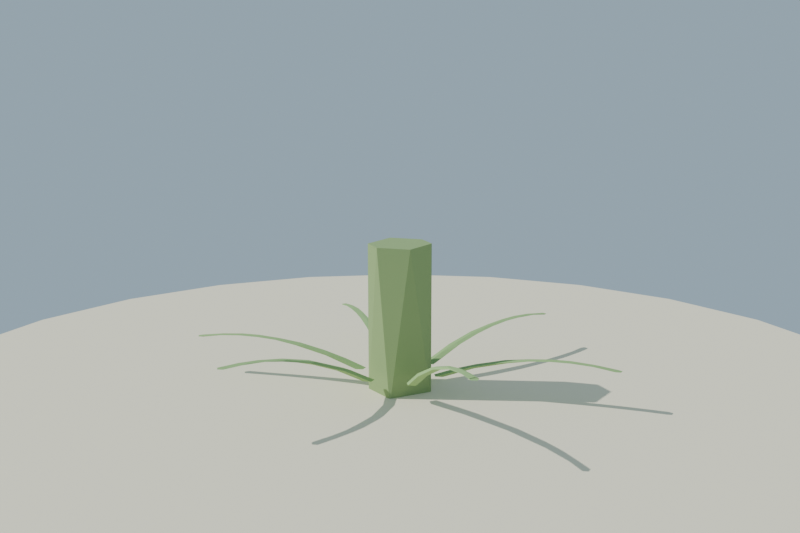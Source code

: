 # Source: helecho_chico_lowpoly_baja.blend  (saved by Blender 4.2.68; exported with 4.5.12 LTS)
import bpy
from mathutils import Matrix  # noqa: F401  (used for matrix-valued properties, if any)

bpy.ops.wm.read_factory_settings(use_empty=True)
scene = bpy.context.scene
scene.name = 'Scene'

# ---- collections
col_collection = bpy.data.collections.new('Collection'); scene.collection.children.link(col_collection)

# ---- materials (node trees are filled in below, after node groups)
mat_mat_tallo_helechochico = bpy.data.materials.new('MAT_Tallo_HelechoChico')
mat_mat_tronco_helechochico = bpy.data.materials.new('MAT_Tronco_HelechoChico')
mat_mat_arena_isla = bpy.data.materials.new('MAT_Arena_Isla')

# ---- material node trees
mat_mat_tallo_helechochico.use_nodes = True; mat_mat_tallo_helechochico.node_tree.nodes.clear()
_N = mat_mat_tallo_helechochico.node_tree.nodes; _L = mat_mat_tallo_helechochico.node_tree.links
n0 = _N.new('ShaderNodeBsdfPrincipled'); n0.name = 'Principled BSDF'; n0.location = (10, 300)
n0.inputs[0].default_value = (0.32, 0.5, 0.2, 1.0)
n0.inputs[2].default_value = 0.75
n0.inputs[13].default_value = 0.1
n1 = _N.new('ShaderNodeOutputMaterial'); n1.name = 'Material Output'; n1.location = (300, 300)
_L.new(n0.outputs[0], n1.inputs[0])
n1.is_active_output = True
mat_mat_tronco_helechochico.use_nodes = True; mat_mat_tronco_helechochico.node_tree.nodes.clear()
_N = mat_mat_tronco_helechochico.node_tree.nodes; _L = mat_mat_tronco_helechochico.node_tree.links
n0 = _N.new('ShaderNodeBsdfPrincipled'); n0.name = 'Principled BSDF'; n0.location = (10, 300)
n0.inputs[0].default_value = (0.3, 0.42, 0.18, 1.0)
n0.inputs[2].default_value = 0.8
n0.inputs[13].default_value = 0.1
n1 = _N.new('ShaderNodeOutputMaterial'); n1.name = 'Material Output'; n1.location = (300, 300)
_L.new(n0.outputs[0], n1.inputs[0])
n1.is_active_output = True
mat_mat_arena_isla.use_nodes = True; mat_mat_arena_isla.node_tree.nodes.clear()
_N = mat_mat_arena_isla.node_tree.nodes; _L = mat_mat_arena_isla.node_tree.links
n0 = _N.new('ShaderNodeBsdfPrincipled'); n0.name = 'Principled BSDF'; n0.location = (10, 300)
n0.inputs[0].default_value = (0.92, 0.84, 0.63, 1.0)
n0.inputs[2].default_value = 1.0
n0.inputs[13].default_value = 0.1
n1 = _N.new('ShaderNodeOutputMaterial'); n1.name = 'Material Output'; n1.location = (300, 300)
_L.new(n0.outputs[0], n1.inputs[0])
n1.is_active_output = True

# ---- world
world_mundo = bpy.data.worlds.new('Mundo'); scene.world = world_mundo
world_mundo.use_nodes = True; world_mundo.node_tree.nodes.clear()
_N = world_mundo.node_tree.nodes; _L = world_mundo.node_tree.links
n0 = _N.new('ShaderNodeBackground'); n0.name = 'Background'; n0.location = (10, 300)
n0.inputs[0].default_value = (0.58, 0.79, 0.95, 1.0)
n0.inputs[1].default_value = 0.55
n1 = _N.new('ShaderNodeOutputWorld'); n1.name = 'World Output'; n1.location = (300, 300)
_L.new(n0.outputs[0], n1.inputs[0])
n1.is_active_output = True

# ---- cameras
cam_camera = bpy.data.cameras.new('Camera')
cam_camera.lens = 45.0

# ---- lights
light_sol = bpy.data.lights.new('SOL', 'SUN')
light_sol.energy = 3.4

# ---- meshes
me_sm_helechochico_m_tallo_helechochico_001 = bpy.data.meshes.new('SM_HelechoChico_M_Tallo_HelechoChico.001')
me_sm_helechochico_m_tallo_helechochico_001.from_pydata([(0.09191, -0.003854, 0.095), (0.08362, 0.007558, 0.095), (0.0702, 0.003199, 0.095), (0.0702, -0.01091, 0.095), (0.08362, -0.01527, 0.095), (0.1429, 0.004038, 0.128), (0.1276, 7.34e-05, 0.1267), (0.133, -0.01353, 0.1293), (0.1422, -0.01748, 0.1277), (0.1548, -0.006922, 0.13), (0.2091, -0.009572, 0.153), (0.2221, -0.0006968, 0.1606), (0.2073, -0.00428, 0.1595), (0.2124, -0.01681, 0.1611), (0.2217, -0.02043, 0.1604), (0.2482, -0.01148, 0.1661), (0.2872, -0.01338, 0.176), (0.2805, -0.004112, 0.176), (0.2696, -0.007654, 0.176), (0.2696, -0.01912, 0.176), (0.2805, -0.02266, 0.176), (0.3263, -0.01529, 0.1829), (0.3157, -0.007364, 0.1828), (0.3193, -0.02328, 0.1833), (0.3615, -0.009619, 0.1866), (0.3493, -0.01199, 0.1866), (0.357, -0.0249, 0.1866), (0.4044, -0.0191, 0.1872), (0.3986, -0.01111, 0.1872), (0.3892, -0.01417, 0.1872), (0.3892, -0.02404, 0.1872), (0.3986, -0.02709, 0.1872), (0.04942, 0.07071, 0.095), (0.04113, 0.08212, 0.095), (0.02771, 0.07776, 0.095), (0.02771, 0.06365, 0.095), (0.04113, 0.05929, 0.095), (0.07011, 0.1366, 0.1335), (0.05583, 0.1294, 0.1316), (0.05429, 0.1132, 0.1298), (0.06983, 0.1146, 0.1332), (0.0751, 0.1204, 0.1301), (0.106, 0.2041, 0.1695), (0.09289, 0.1975, 0.1683), (0.09122, 0.1822, 0.1669), (0.1057, 0.1837, 0.1692), (0.1106, 0.1893, 0.1673), (0.131, 0.2511, 0.1868), (0.1201, 0.2476, 0.1868), (0.1201, 0.2361, 0.1868), (0.1415, 0.2528, 0.1928), (0.1466, 0.259, 0.1922), (0.149, 0.2849, 0.1958), (0.1386, 0.2815, 0.1958), (0.1386, 0.2706, 0.1958), (0.172, 0.3093, 0.202), (0.159, 0.3169, 0.2017), (0.1571, 0.3051, 0.2017), (0.1907, 0.3445, 0.2045), (0.1849, 0.3525, 0.2045), (0.1755, 0.3494, 0.2045), (0.1755, 0.3396, 0.2045), (0.1849, 0.3365, 0.2045), (-0.02357, 0.07166, 0.095), (-0.03186, 0.08307, 0.095), (-0.04528, 0.07871, 0.095), (-0.04528, 0.0646, 0.095), (-0.03186, 0.06025, 0.095), (-0.05931, 0.1373, 0.1183), (-0.07444, 0.1382, 0.12), (-0.07312, 0.1224, 0.1191), (-0.05045, 0.09784, 0.1112), (-0.05356, 0.1306, 0.1197), (-0.06904, 0.1354, 0.1244), (-0.08027, 0.1832, 0.1344), (-0.08763, 0.1933, 0.1344), (-0.09954, 0.1894, 0.1344), (-0.09954, 0.1769, 0.1344), (-0.08763, 0.173, 0.1344), (-0.1047, 0.2291, 0.1418), (-0.1179, 0.2185, 0.1412), (-0.1062, 0.2106, 0.1412), (-0.1224, 0.2637, 0.145), (-0.136, 0.2558, 0.145), (-0.1248, 0.2482, 0.145), (-0.1391, 0.2977, 0.1456), (-0.1538, 0.3002, 0.1456), (-0.1519, 0.2874, 0.1456), (-0.1572, 0.3333, 0.1433), (-0.1719, 0.3371, 0.1431), (-0.1704, 0.3255, 0.143), (-0.1748, 0.369, 0.1375), (-0.1806, 0.377, 0.1375), (-0.19, 0.374, 0.1375), (-0.19, 0.3641, 0.1375), (-0.1806, 0.361, 0.1375), (-0.07609, 0.01705, 0.095), (-0.08951, 0.01269, 0.095), (-0.08951, -0.001413, 0.095), (-0.07609, -0.005772, 0.095), (-0.1097, 0.008568, 0.1112), (-0.1405, 0.02087, 0.1191), (-0.1558, 0.01701, 0.1199), (-0.1509, 0.003352, 0.1184), (-0.1414, -0.0004563, 0.1194), (-0.1515, 0.0115, 0.1242), (-0.1934, 0.01442, 0.1341), (-0.2008, 0.02455, 0.1341), (-0.2127, 0.02068, 0.1341), (-0.2127, 0.008163, 0.1341), (-0.2008, 0.004294, 0.1341), (-0.2353, 0.01735, 0.1409), (-0.2467, 0.02588, 0.1409), (-0.2518, 0.009702, 0.1414), (-0.2771, 0.02028, 0.1446), (-0.2881, 0.02839, 0.1446), (-0.2908, 0.01303, 0.1446), (-0.323, 0.03124, 0.1452), (-0.3358, 0.02867, 0.1452), (-0.3287, 0.01527, 0.1451), (-0.3609, 0.02613, 0.1426), (-0.3714, 0.03368, 0.1425), (-0.3686, 0.01855, 0.1428), (-0.4027, 0.02906, 0.1369), (-0.4085, 0.03705, 0.1369), (-0.4179, 0.034, 0.1369), (-0.4179, 0.02412, 0.1369), (-0.4085, 0.02107, 0.1369), (-0.0678, 0.005641, 0.095), (-0.02471, -0.07108, 0.095), (-0.03301, -0.05966, 0.095), (-0.04642, -0.06402, 0.095), (-0.04642, -0.07813, 0.095), (-0.03301, -0.08249, 0.095), (-0.05235, -0.09727, 0.1098), (-0.06526, -0.1015, 0.1098), (-0.06526, -0.115, 0.1098), (-0.06161, -0.1368, 0.1162), (-0.05591, -0.13, 0.1174), (-0.0717, -0.1349, 0.1216), (-0.08411, -0.1389, 0.1216), (-0.08411, -0.152, 0.1216), (-0.08368, -0.1826, 0.1301), (-0.09104, -0.1725, 0.1301), (-0.1029, -0.1764, 0.1301), (-0.1029, -0.1889, 0.1301), (-0.09104, -0.1928, 0.1301), (-0.1084, -0.2274, 0.1358), (-0.1104, -0.2101, 0.1356), (-0.1221, -0.2179, 0.1356), (-0.1268, -0.2623, 0.1379), (-0.1297, -0.2477, 0.1379), (-0.141, -0.2553, 0.138), (-0.1444, -0.2965, 0.1372), (-0.1576, -0.2872, 0.1371), (-0.1595, -0.2996, 0.1372), (-0.1632, -0.332, 0.1337), (-0.177, -0.3253, 0.1331), (-0.1783, -0.3365, 0.1333), (-0.182, -0.3685, 0.1262), (-0.1878, -0.3605, 0.1262), (-0.1972, -0.3636, 0.1262), (-0.1972, -0.3735, 0.1262), (-0.1878, -0.3765, 0.1262), (0.05243, -0.06903, 0.095), (0.04414, -0.05762, 0.095), (0.03072, -0.06198, 0.095), (0.03072, -0.07608, 0.095), (0.04414, -0.08044, 0.095), (0.07737, -0.1154, 0.1194), (0.05209, -0.0981, 0.111), (0.05209, -0.1117, 0.111), (0.06501, -0.1159, 0.111), (0.08242, -0.1213, 0.1177), (0.07346, -0.1342, 0.1239), (0.07346, -0.1473, 0.1239), (0.08587, -0.1513, 0.1239), (0.1141, -0.1766, 0.1337), (0.1067, -0.1665, 0.1337), (0.09483, -0.1704, 0.1337), (0.09483, -0.1829, 0.1337), (0.1067, -0.1867, 0.1337), (0.1339, -0.212, 0.1408), (0.1162, -0.2065, 0.1403), (0.1186, -0.22, 0.1402), (0.1533, -0.2458, 0.1438), (0.1376, -0.2426, 0.1438), (0.1401, -0.2558, 0.1438), (0.1719, -0.2789, 0.1442), (0.1585, -0.2862, 0.1442), (0.1693, -0.293, 0.1442), (0.1918, -0.3133, 0.1417), (0.1801, -0.3224, 0.1414), (0.1902, -0.3285, 0.1415), (0.2169, -0.3559, 0.1356), (0.2111, -0.3479, 0.1356), (0.2017, -0.351, 0.1356), (0.2017, -0.3609, 0.1356), (0.2111, -0.3639, 0.1356)], [], [(10, 11, 15), (20, 23, 19), (22, 25, 24), (24, 28, 27), (24, 29, 28), (2, 0, 1), (2, 3, 4), (2, 4, 0), (50, 54, 49), (51, 55, 50), (56, 60, 59), (56, 61, 60), (35, 32, 33), (35, 33, 34), (35, 36, 32), (72, 73, 71), (75, 79, 74), (83, 87, 86), (86, 90, 89), (90, 95, 94), (67, 63, 64), (67, 64, 65), (67, 65, 66), (101, 105, 100), (108, 112, 107), (115, 117, 114), (118, 121, 117), (122, 127, 126), (128, 96, 97), (128, 97, 98), (128, 98, 99), (136, 137, 141), (145, 149, 144), (152, 154, 151), (156, 159, 163), (130, 131, 132), (130, 132, 133), (130, 133, 129), (172, 173, 176), (181, 184, 180), (187, 189, 186), (191, 195, 194), (166, 164, 165), (166, 167, 168), (166, 168, 164), (6, 5, 1, 2), (6, 2, 3, 7), (7, 3, 4, 8), (8, 4, 0, 9), (11, 10, 9, 5), (12, 11, 5, 6), (12, 6, 7, 13), (13, 7, 8, 14), (14, 8, 9, 10), (17, 16, 15, 11), (10, 15, 14), (18, 17, 11, 12), (18, 12, 13, 19), (19, 13, 14, 20), (20, 14, 15, 16), (22, 21, 16, 17), (22, 18, 19, 23), (17, 18, 22), (23, 20, 16, 21), (25, 22, 23, 26), (21, 22, 24), (26, 23, 21, 24), (29, 25, 26, 30), (24, 25, 29), (31, 26, 24, 27), (26, 31, 30), (41, 32, 33, 37), (38, 37, 33, 34), (39, 38, 34, 35), (39, 35, 36, 40), (40, 36, 32, 41), (46, 41, 37, 42), (43, 42, 37, 38), (44, 43, 38, 39), (44, 39, 40, 45), (45, 40, 41, 46), (51, 46, 42, 47), (48, 47, 42, 43), (49, 48, 43, 44), (49, 44, 45, 50), (50, 45, 46, 51), (53, 52, 47, 48), (47, 52, 51), (54, 53, 48, 49), (55, 51, 52, 56), (57, 56, 53, 54), (52, 53, 56), (57, 54, 50, 55), (58, 55, 56, 59), (61, 57, 55, 62), (56, 57, 61), (72, 63, 64, 68), (55, 58, 62), (68, 64, 65, 69), (70, 69, 65, 66), (71, 70, 66, 67), (71, 67, 63, 72), (74, 72, 68, 75), (5, 9, 0, 1), (70, 71, 73), (75, 68, 69, 76), (77, 76, 69, 70), (78, 77, 70, 73), (78, 73, 72, 74), (79, 75, 76, 80), (81, 80, 77, 78), (76, 77, 80), (81, 78, 74, 79), (82, 79, 80, 83), (84, 83, 80, 81), (84, 81, 79, 82), (85, 82, 83, 86), (87, 84, 82, 85), (83, 84, 87), (88, 85, 86, 89), (90, 87, 85, 88), (86, 87, 90), (92, 88, 89, 93), (88, 92, 91), (94, 93, 89, 90), (95, 90, 88, 91), (100, 128, 96, 101), (101, 96, 97, 102), (103, 102, 97, 98), (104, 103, 98, 99), (100, 104, 99, 128), (106, 105, 101, 107), (104, 100, 105), (107, 101, 102, 108), (109, 108, 102, 103), (110, 109, 103, 104), (106, 110, 104, 105), (111, 106, 107, 112), (113, 112, 108, 109), (111, 113, 110, 106), (109, 110, 113), (114, 111, 112, 115), (116, 115, 112, 113), (114, 116, 113, 111), (119, 118, 115, 116), (115, 118, 117), (117, 119, 116, 114), (122, 121, 118, 119), (117, 121, 120), (120, 122, 119, 117), (123, 120, 121, 124), (126, 125, 121, 122), (121, 125, 124), (123, 127, 122, 120), (134, 138, 129, 130), (134, 130, 131, 135), (135, 131, 132, 136), (137, 136, 132, 133), (138, 137, 133, 129), (139, 134, 135, 140), (138, 134, 139), (140, 135, 136, 141), (143, 142, 138, 139), (143, 139, 140, 144), (144, 140, 141, 145), (146, 145, 141, 137), (142, 146, 137, 138), (148, 147, 142, 143), (148, 143, 144, 149), (147, 149, 145, 146), (151, 150, 147, 148), (146, 142, 147), (151, 148, 149, 152), (150, 152, 149, 147), (154, 153, 150, 151), (153, 155, 152, 150), (152, 155, 154), (157, 156, 153, 154), (157, 154, 155, 158), (156, 158, 155, 153), (160, 159, 156, 157), (161, 157, 158, 162), (157, 161, 160), (163, 162, 158, 156), (169, 173, 164, 165), (170, 169, 165, 166), (170, 166, 167, 171), (171, 167, 168, 172), (173, 172, 168, 164), (174, 170, 171, 175), (169, 170, 174), (175, 171, 172, 176), (178, 177, 173, 169), (179, 178, 169, 174), (179, 174, 175, 180), (180, 175, 176, 181), (177, 181, 176, 173), (183, 182, 178, 179), (177, 178, 182), (183, 179, 180, 184), (182, 184, 181, 177), (186, 185, 182, 183), (186, 183, 184, 187), (185, 187, 184, 182), (189, 188, 185, 186), (188, 190, 187, 185), (187, 190, 189), (192, 191, 188, 189), (192, 189, 190, 193), (191, 193, 190, 188), (196, 195, 191, 192), (197, 192, 193, 198), (192, 197, 196), (194, 198, 193, 191)])
me_sm_helechochico_m_tallo_helechochico_001.materials.append(mat_mat_tallo_helechochico)
me_sm_helechochico_m_tallo_helechochico_001.update()
me_sm_helechochico_m_tronco_helechochico_001 = bpy.data.meshes.new('SM_HelechoChico_M_Tronco_HelechoChico.001')
me_sm_helechochico_m_tronco_helechochico_001.from_pydata([(-0.02881, 0.05571, 0.045), (0.02881, 0.05571, 0.345), (0.05571, 0.02881, 0.045), (0.06, 0.0, 0.345), (0.04243, -0.04243, 0.045), (0.04243, -0.04243, 0.345), (0.0, -0.06, 0.045), (-0.02881, -0.05571, 0.345), (-0.05571, -0.02881, 0.045), (-0.06, 0.0, 0.345), (-0.04243, 0.04243, 0.345)], [], [(1, 2, 0), (7, 8, 6), (10, 9, 7, 5, 3, 1), (1, 3, 2), (6, 4, 5, 7), (4, 2, 3, 5), (7, 9, 8), (0, 8, 9, 10), (10, 1, 0), (8, 0, 2, 4, 6)])
me_sm_helechochico_m_tronco_helechochico_001.materials.append(mat_mat_tronco_helechochico)
me_sm_helechochico_m_tronco_helechochico_001.update()
me_cylinder = bpy.data.meshes.new('Cylinder')
me_cylinder.from_pydata([(0.0, 1.0, -0.12), (0.0, 1.0, 0.12), (0.2588, 0.9659, -0.12), (0.2588, 0.9659, 0.12), (0.5, 0.866, -0.12), (0.5, 0.866, 0.12), (0.7071, 0.7071, -0.12), (0.7071, 0.7071, 0.12), (0.866, 0.5, -0.12), (0.866, 0.5, 0.12), (0.9659, 0.2588, -0.12), (0.9659, 0.2588, 0.12), (1.0, 0.0, -0.12), (1.0, 0.0, 0.12), (0.9659, -0.2588, -0.12), (0.9659, -0.2588, 0.12), (0.866, -0.5, -0.12), (0.866, -0.5, 0.12), (0.7071, -0.7071, -0.12), (0.7071, -0.7071, 0.12), (0.5, -0.866, -0.12), (0.5, -0.866, 0.12), (0.2588, -0.9659, -0.12), (0.2588, -0.9659, 0.12), (0.0, -1.0, -0.12), (0.0, -1.0, 0.12), (-0.2588, -0.9659, -0.12), (-0.2588, -0.9659, 0.12), (-0.5, -0.866, -0.12), (-0.5, -0.866, 0.12), (-0.7071, -0.7071, -0.12), (-0.7071, -0.7071, 0.12), (-0.866, -0.5, -0.12), (-0.866, -0.5, 0.12), (-0.9659, -0.2588, -0.12), (-0.9659, -0.2588, 0.12), (-1.0, 0.0, -0.12), (-1.0, 0.0, 0.12), (-0.9659, 0.2588, -0.12), (-0.9659, 0.2588, 0.12), (-0.866, 0.5, -0.12), (-0.866, 0.5, 0.12), (-0.7071, 0.7071, -0.12), (-0.7071, 0.7071, 0.12), (-0.5, 0.866, -0.12), (-0.5, 0.866, 0.12), (-0.2588, 0.9659, -0.12), (-0.2588, 0.9659, 0.12)], [], [(0, 1, 3, 2), (2, 3, 5, 4), (4, 5, 7, 6), (6, 7, 9, 8), (8, 9, 11, 10), (10, 11, 13, 12), (12, 13, 15, 14), (14, 15, 17, 16), (16, 17, 19, 18), (18, 19, 21, 20), (20, 21, 23, 22), (22, 23, 25, 24), (24, 25, 27, 26), (26, 27, 29, 28), (28, 29, 31, 30), (30, 31, 33, 32), (32, 33, 35, 34), (34, 35, 37, 36), (36, 37, 39, 38), (38, 39, 41, 40), (40, 41, 43, 42), (42, 43, 45, 44), (3, 1, 47, 45, 43, 41, 39, 37, 35, 33, 31, 29, 27, 25, 23, 21, 19, 17, 15, 13, 11, 9, 7, 5), (44, 45, 47, 46), (46, 47, 1, 0), (0, 2, 4, 6, 8, 10, 12, 14, 16, 18, 20, 22, 24, 26, 28, 30, 32, 34, 36, 38, 40, 42, 44, 46)])
_uv = me_cylinder.uv_layers.new(name='UVMap')
_uv.uv.foreach_set('vector', [1.0, 0.5, 1.0, 1.0, 0.9583, 1.0, 0.9583, 0.5, 0.9583, 0.5, 0.9583, 1.0, 0.9167, 1.0, 0.9167, 0.5, 0.9167, 0.5, 0.9167, 1.0, 0.875, 1.0, 0.875, 0.5, 0.875, 0.5, 0.875, 1.0, 0.8333, 1.0, 0.8333, 0.5, 0.8333, 0.5, 0.8333, 1.0, 0.7917, 1.0, 0.7917, 0.5, 0.7917, 0.5, 0.7917, 1.0, 0.75, 1.0, 0.75, 0.5, 0.75, 0.5, 0.75, 1.0, 0.7083, 1.0, 0.7083, 0.5, 0.7083, 0.5, 0.7083, 1.0, 0.6667, 1.0, 0.6667, 0.5, 0.6667, 0.5, 0.6667, 1.0, 0.625, 1.0, 0.625, 0.5, 0.625, 0.5, 0.625, 1.0, 0.5833, 1.0, 0.5833, 0.5, 0.5833, 0.5, 0.5833, 1.0, 0.5417, 1.0, 0.5417, 0.5, 0.5417, 0.5, 0.5417, 1.0, 0.5, 1.0, 0.5, 0.5, 0.5, 0.5, 0.5, 1.0, 0.4583, 1.0, 0.4583, 0.5, 0.4583, 0.5, 0.4583, 1.0, 0.4167, 1.0, 0.4167, 0.5, 0.4167, 0.5, 0.4167, 1.0, 0.375, 1.0, 0.375, 0.5, 0.375, 0.5, 0.375, 1.0, 0.3333, 1.0, 0.3333, 0.5, 0.3333, 0.5, 0.3333, 1.0, 0.2917, 1.0, 0.2917, 0.5, 0.2917, 0.5, 0.2917, 1.0, 0.25, 1.0, 0.25, 0.5, 0.25, 0.5, 0.25, 1.0, 0.2083, 1.0, 0.2083, 0.5, 0.2083, 0.5, 0.2083, 1.0, 0.1667, 1.0, 0.1667, 0.5, 0.1667, 0.5, 0.1667, 1.0, 0.125, 1.0, 0.125, 0.5, 0.125, 0.5, 0.125, 1.0, 0.08333, 1.0, 0.08333, 0.5, 0.3121, 0.4818, 0.25, 0.49, 0.1879, 0.4818, 0.13, 0.4578, 0.08029, 0.4197, 0.04215, 0.37, 0.01818, 0.3121, 0.01, 0.25, 0.01818, 0.1879, 0.04215, 0.13, 0.08029, 0.08029, 0.13, 0.04215, 0.1879, 0.01818, 0.25, 0.01, 0.3121, 0.01818, 0.37, 0.04215, 0.4197, 0.08029, 0.4578, 0.13, 0.4818, 0.1879, 0.49, 0.25, 0.4818, 0.3121, 0.4578, 0.37, 0.4197, 0.4197, 0.37, 0.4578, 0.08333, 0.5, 0.08333, 1.0, 0.04167, 1.0, 0.04167, 0.5, 0.04167, 0.5, 0.04167, 1.0, -1.863e-07, 1.0, -1.863e-07, 0.5, 0.75, 0.49, 0.8121, 0.4818, 0.87, 0.4578, 0.9197, 0.4197, 0.9578, 0.37, 0.9818, 0.3121, 0.99, 0.25, 0.9818, 0.1879, 0.9578, 0.13, 0.9197, 0.08029, 0.87, 0.04215, 0.8121, 0.01818, 0.75, 0.01, 0.6879, 0.01818, 0.63, 0.04215, 0.5803, 0.08029, 0.5422, 0.13, 0.5182, 0.1879, 0.51, 0.25, 0.5182, 0.3121, 0.5422, 0.37, 0.5803, 0.4197, 0.63, 0.4578, 0.6879, 0.4818])
me_cylinder.materials.append(mat_mat_arena_isla)
me_cylinder.update()

# ---- objects
ob_sol = bpy.data.objects.new('SOL', light_sol)
ob_sm_helechochico_m_tallo_helechochico = bpy.data.objects.new('SM_HelechoChico_M_Tallo_HelechoChico', me_sm_helechochico_m_tallo_helechochico_001)
ob_sm_helechochico_m_tronco_helechochico = bpy.data.objects.new('SM_HelechoChico_M_Tronco_HelechoChico', me_sm_helechochico_m_tronco_helechochico_001)
ob_base_arena = bpy.data.objects.new('Base_Arena', me_cylinder)
ob_cam_helechochico = bpy.data.objects.new('CAM_HelechoChico', cam_camera)

# ---- transforms, parenting, visibility, modifiers, constraints
ob_sol.location = (0.0, 0.0, 0.0)
ob_sol.rotation_euler = (0.8727, 0.1396, 0.6109)
ob_sm_helechochico_m_tallo_helechochico.location = (0.0, 0.0, -1.788e-09)
ob_sm_helechochico_m_tronco_helechochico.location = (0.0, 0.0, -1.788e-09)
ob_base_arena.location = (0.0, 0.0, -0.06)
ob_cam_helechochico.location = (1.3, 1.3, 0.7)
ob_cam_helechochico.rotation_euler = (1.357, 4.114e-08, 2.356)

# ---- collection membership
scene.collection.objects.link(ob_sol)
scene.collection.objects.link(ob_sm_helechochico_m_tallo_helechochico)
scene.collection.objects.link(ob_sm_helechochico_m_tronco_helechochico)
col_collection.objects.link(ob_base_arena)
col_collection.objects.link(ob_cam_helechochico)

# ---- scene / render settings (as saved in the file)
scene.camera = ob_cam_helechochico
scene.frame_start = 1; scene.frame_end = 250; scene.frame_set(1)
scene.render.engine = 'BLENDER_EEVEE_NEXT'
scene.render.resolution_x = 1200
scene.render.resolution_y = 800
bpy.context.view_layer.update()
